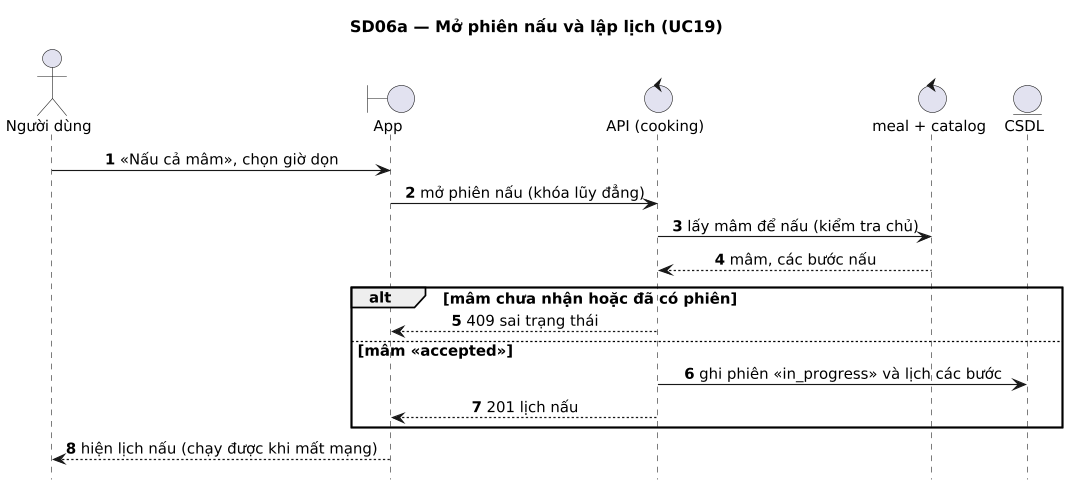

The diagram above was rendered by PlantUML. Its source (embedded in the PNG):
@startuml
title SD06a — Mở phiên nấu và lập lịch (UC19)
' Sinh từ docs/sad/tools/diagrams/model.py — sửa ở đó rồi chạy gen_puml.py, không sửa tay.
skinparam shadowing false
skinparam defaultFontName DejaVu Sans
skinparam defaultFontSize 13
skinparam dpi 110

autonumber
hide footbox
skinparam sequenceMessageAlign center
skinparam ParticipantPadding 30

actor "Người dùng" as U
boundary "App" as APP
control "API (cooking)" as API
control "meal + catalog" as MEAL
entity "CSDL" as DB

U -> APP : «Nấu cả mâm», chọn giờ dọn
APP -> API : mở phiên nấu (khóa lũy đẳng)
API -> MEAL : lấy mâm để nấu (kiểm tra chủ)
MEAL --> API : mâm, các bước nấu
alt mâm chưa nhận hoặc đã có phiên
  API --> APP : 409 sai trạng thái
else mâm «accepted»
  API -> DB : ghi phiên «in_progress» và lịch các bước
  API --> APP : 201 lịch nấu
end
APP --> U : hiện lịch nấu (chạy được khi mất mạng)
@enduml